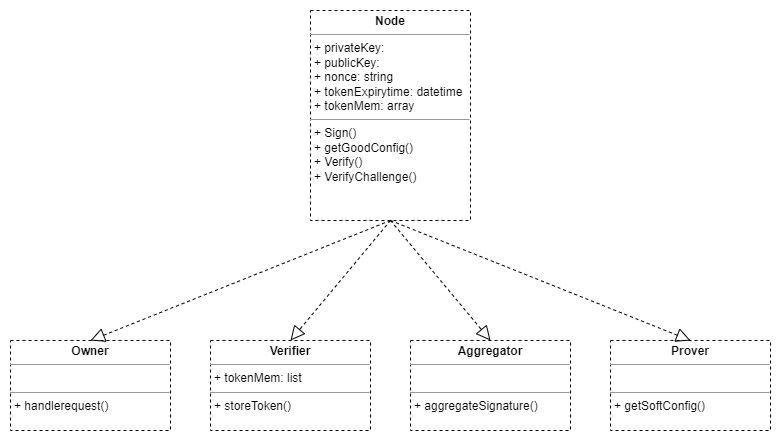

The diagram above was exported from draw.io. Its source (the exported page's mxGraphModel, read from the mxfile embedded in the PNG):
<mxGraphModel dx="836" dy="646" grid="1" gridSize="10" guides="1" tooltips="1" connect="1" arrows="1" fold="1" page="1" pageScale="1" pageWidth="827" pageHeight="1169" math="0" shadow="0">
  <root>
    <mxCell id="0" />
    <mxCell id="1" parent="0" />
    <mxCell id="UWxWxucWy8MyZfxZdj68-18" value="&lt;p style=&quot;margin: 0px ; margin-top: 4px ; text-align: center&quot;&gt;&lt;b&gt;Owner&lt;/b&gt;&lt;/p&gt;&lt;hr size=&quot;1&quot;&gt;&lt;p style=&quot;margin: 0px ; margin-left: 4px&quot;&gt;&lt;br&gt;&lt;/p&gt;&lt;hr size=&quot;1&quot;&gt;&lt;p style=&quot;margin: 0px ; margin-left: 4px&quot;&gt;+ handlerequest()&lt;/p&gt;" style="verticalAlign=top;align=left;overflow=fill;fontSize=12;fontFamily=Helvetica;html=1;dashed=1;" parent="1" vertex="1">
      <mxGeometry x="40" y="400" width="160" height="90" as="geometry" />
    </mxCell>
    <mxCell id="UWxWxucWy8MyZfxZdj68-19" value="&lt;p style=&quot;margin: 0px ; margin-top: 4px ; text-align: center&quot;&gt;&lt;b&gt;Node&lt;/b&gt;&lt;/p&gt;&lt;hr size=&quot;1&quot;&gt;&lt;p style=&quot;margin: 0px ; margin-left: 4px&quot;&gt;+ privateKey:&amp;nbsp;&lt;/p&gt;&lt;p style=&quot;margin: 0px ; margin-left: 4px&quot;&gt;+ publicKey:&lt;/p&gt;&lt;p style=&quot;margin: 0px ; margin-left: 4px&quot;&gt;+ nonce: string&lt;/p&gt;&lt;p style=&quot;margin: 0px ; margin-left: 4px&quot;&gt;+ tokenExpirytime: datetime&lt;/p&gt;&lt;p style=&quot;margin: 0px ; margin-left: 4px&quot;&gt;+ tokenMem: array&lt;/p&gt;&lt;hr size=&quot;1&quot;&gt;&lt;p style=&quot;margin: 0px ; margin-left: 4px&quot;&gt;&lt;span&gt;+ Sign()&lt;/span&gt;&lt;br&gt;&lt;/p&gt;&lt;p style=&quot;margin: 0px ; margin-left: 4px&quot;&gt;+ getGoodConfig()&lt;/p&gt;&lt;p style=&quot;margin: 0px ; margin-left: 4px&quot;&gt;+ Verify()&lt;/p&gt;&lt;p style=&quot;margin: 0px ; margin-left: 4px&quot;&gt;+ VerifyChallenge()&lt;/p&gt;" style="verticalAlign=top;align=left;overflow=fill;fontSize=12;fontFamily=Helvetica;html=1;dashed=1;" parent="1" vertex="1">
      <mxGeometry x="340" y="70" width="160" height="210" as="geometry" />
    </mxCell>
    <mxCell id="UWxWxucWy8MyZfxZdj68-20" value="&lt;p style=&quot;margin: 0px ; margin-top: 4px ; text-align: center&quot;&gt;&lt;b&gt;Aggregator&lt;/b&gt;&lt;/p&gt;&lt;hr size=&quot;1&quot;&gt;&lt;p style=&quot;margin: 0px ; margin-left: 4px&quot;&gt;&lt;br&gt;&lt;/p&gt;&lt;hr size=&quot;1&quot;&gt;&lt;p style=&quot;margin: 0px ; margin-left: 4px&quot;&gt;+ aggregateSignature()&lt;/p&gt;" style="verticalAlign=top;align=left;overflow=fill;fontSize=12;fontFamily=Helvetica;html=1;dashed=1;" parent="1" vertex="1">
      <mxGeometry x="440" y="400" width="160" height="90" as="geometry" />
    </mxCell>
    <mxCell id="UWxWxucWy8MyZfxZdj68-21" value="&lt;p style=&quot;margin: 0px ; margin-top: 4px ; text-align: center&quot;&gt;&lt;b&gt;Verifier&lt;/b&gt;&lt;/p&gt;&lt;hr size=&quot;1&quot;&gt;&lt;p style=&quot;margin: 0px ; margin-left: 4px&quot;&gt;+ tokenMem: list&lt;/p&gt;&lt;hr size=&quot;1&quot;&gt;&lt;p style=&quot;margin: 0px ; margin-left: 4px&quot;&gt;+ storeToken()&lt;/p&gt;" style="verticalAlign=top;align=left;overflow=fill;fontSize=12;fontFamily=Helvetica;html=1;dashed=1;" parent="1" vertex="1">
      <mxGeometry x="240" y="400" width="160" height="90" as="geometry" />
    </mxCell>
    <mxCell id="UWxWxucWy8MyZfxZdj68-22" value="&lt;p style=&quot;margin: 0px ; margin-top: 4px ; text-align: center&quot;&gt;&lt;b&gt;Prover&lt;/b&gt;&lt;/p&gt;&lt;hr size=&quot;1&quot;&gt;&lt;p style=&quot;margin: 0px ; margin-left: 4px&quot;&gt;&lt;br&gt;&lt;/p&gt;&lt;hr size=&quot;1&quot;&gt;&lt;p style=&quot;margin: 0px ; margin-left: 4px&quot;&gt;+ getSoftConfig()&lt;/p&gt;" style="verticalAlign=top;align=left;overflow=fill;fontSize=12;fontFamily=Helvetica;html=1;dashed=1;" parent="1" vertex="1">
      <mxGeometry x="640" y="400" width="160" height="90" as="geometry" />
    </mxCell>
    <mxCell id="UWxWxucWy8MyZfxZdj68-23" value="" style="endArrow=block;dashed=1;endFill=0;endSize=12;html=1;rounded=0;exitX=0.5;exitY=1;exitDx=0;exitDy=0;entryX=0.5;entryY=0;entryDx=0;entryDy=0;" parent="1" source="UWxWxucWy8MyZfxZdj68-19" target="UWxWxucWy8MyZfxZdj68-22" edge="1">
      <mxGeometry width="160" relative="1" as="geometry">
        <mxPoint x="470" y="440" as="sourcePoint" />
        <mxPoint x="630" y="440" as="targetPoint" />
      </mxGeometry>
    </mxCell>
    <mxCell id="UWxWxucWy8MyZfxZdj68-24" value="" style="endArrow=block;dashed=1;endFill=0;endSize=12;html=1;rounded=0;exitX=0.5;exitY=1;exitDx=0;exitDy=0;entryX=0.5;entryY=0;entryDx=0;entryDy=0;" parent="1" source="UWxWxucWy8MyZfxZdj68-19" target="UWxWxucWy8MyZfxZdj68-21" edge="1">
      <mxGeometry width="160" relative="1" as="geometry">
        <mxPoint x="430" y="290" as="sourcePoint" />
        <mxPoint x="730" y="410" as="targetPoint" />
      </mxGeometry>
    </mxCell>
    <mxCell id="UWxWxucWy8MyZfxZdj68-25" value="" style="endArrow=block;dashed=1;endFill=0;endSize=12;html=1;rounded=0;exitX=0.5;exitY=1;exitDx=0;exitDy=0;entryX=0.5;entryY=0;entryDx=0;entryDy=0;" parent="1" source="UWxWxucWy8MyZfxZdj68-19" target="UWxWxucWy8MyZfxZdj68-20" edge="1">
      <mxGeometry width="160" relative="1" as="geometry">
        <mxPoint x="430" y="290" as="sourcePoint" />
        <mxPoint x="740" y="420" as="targetPoint" />
      </mxGeometry>
    </mxCell>
    <mxCell id="UWxWxucWy8MyZfxZdj68-26" value="" style="endArrow=block;dashed=1;endFill=0;endSize=12;html=1;rounded=0;exitX=0.5;exitY=1;exitDx=0;exitDy=0;entryX=0.5;entryY=0;entryDx=0;entryDy=0;" parent="1" source="UWxWxucWy8MyZfxZdj68-19" target="UWxWxucWy8MyZfxZdj68-18" edge="1">
      <mxGeometry width="160" relative="1" as="geometry">
        <mxPoint x="430" y="290" as="sourcePoint" />
        <mxPoint x="330" y="410" as="targetPoint" />
      </mxGeometry>
    </mxCell>
  </root>
</mxGraphModel>